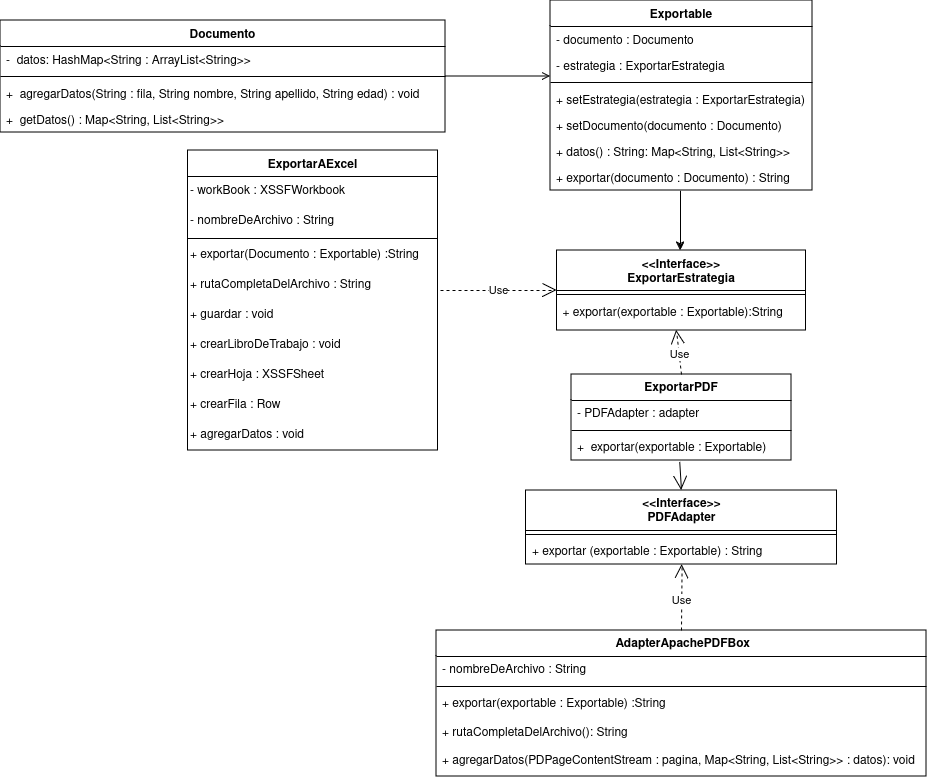

The diagram above was exported from draw.io. Its source (the exported page's mxGraphModel, read from the mxfile embedded in the PNG):
<mxGraphModel dx="953" dy="568" grid="1" gridSize="10" guides="1" tooltips="1" connect="1" arrows="1" fold="1" page="1" pageScale="1" pageWidth="1169" pageHeight="827" math="0" shadow="0">
  <root>
    <mxCell id="WIyWlLk6GJQsqaUBKTNV-0" />
    <mxCell id="WIyWlLk6GJQsqaUBKTNV-1" parent="WIyWlLk6GJQsqaUBKTNV-0" />
    <mxCell id="zkfFHV4jXpPFQw0GAbJ--0" value="Documento" style="swimlane;fontStyle=1;align=center;verticalAlign=top;childLayout=stackLayout;horizontal=1;startSize=26;horizontalStack=0;resizeParent=1;resizeLast=0;collapsible=1;marginBottom=0;rounded=0;shadow=0;strokeWidth=1;swimlaneFillColor=default;" parent="WIyWlLk6GJQsqaUBKTNV-1" vertex="1">
      <mxGeometry x="140" y="30" width="445" height="112" as="geometry">
        <mxRectangle x="230" y="140" width="160" height="26" as="alternateBounds" />
      </mxGeometry>
    </mxCell>
    <mxCell id="zkfFHV4jXpPFQw0GAbJ--1" value="-  datos: HashMap&lt;String : ArrayList&lt;String&gt;&gt;" style="text;align=left;verticalAlign=top;spacingLeft=4;spacingRight=4;overflow=hidden;rotatable=0;points=[[0,0.5],[1,0.5]];portConstraint=eastwest;" parent="zkfFHV4jXpPFQw0GAbJ--0" vertex="1">
      <mxGeometry y="26" width="445" height="26" as="geometry" />
    </mxCell>
    <mxCell id="zkfFHV4jXpPFQw0GAbJ--4" value="" style="line;html=1;strokeWidth=1;align=left;verticalAlign=middle;spacingTop=-1;spacingLeft=3;spacingRight=3;rotatable=0;labelPosition=right;points=[];portConstraint=eastwest;" parent="zkfFHV4jXpPFQw0GAbJ--0" vertex="1">
      <mxGeometry y="52" width="445" height="8" as="geometry" />
    </mxCell>
    <mxCell id="NO4evhk_p9bPj4lN8kUN-1" value="+  agregarDatos(String : fila, String nombre, String apellido, String edad) : void" style="text;align=left;verticalAlign=top;spacingLeft=4;spacingRight=4;overflow=hidden;rotatable=0;points=[[0,0.5],[1,0.5]];portConstraint=eastwest;" parent="zkfFHV4jXpPFQw0GAbJ--0" vertex="1">
      <mxGeometry y="60" width="445" height="26" as="geometry" />
    </mxCell>
    <mxCell id="NO4evhk_p9bPj4lN8kUN-2" value="+  getDatos() : Map&lt;String, List&lt;String&gt;&gt;" style="text;align=left;verticalAlign=top;spacingLeft=4;spacingRight=4;overflow=hidden;rotatable=0;points=[[0,0.5],[1,0.5]];portConstraint=eastwest;" parent="zkfFHV4jXpPFQw0GAbJ--0" vertex="1">
      <mxGeometry y="86" width="445" height="26" as="geometry" />
    </mxCell>
    <mxCell id="zkfFHV4jXpPFQw0GAbJ--6" value="&lt;&lt;Interface&gt;&gt;&#10;ExportarEstrategia" style="swimlane;fontStyle=1;align=center;verticalAlign=top;childLayout=stackLayout;horizontal=1;startSize=40;horizontalStack=0;resizeParent=1;resizeLast=0;collapsible=1;marginBottom=0;rounded=0;shadow=0;strokeWidth=1;swimlaneFillColor=default;" parent="WIyWlLk6GJQsqaUBKTNV-1" vertex="1">
      <mxGeometry x="696.5" y="260" width="249" height="80" as="geometry">
        <mxRectangle x="130" y="380" width="160" height="26" as="alternateBounds" />
      </mxGeometry>
    </mxCell>
    <mxCell id="zkfFHV4jXpPFQw0GAbJ--9" value="" style="line;html=1;strokeWidth=1;align=left;verticalAlign=middle;spacingTop=-1;spacingLeft=3;spacingRight=3;rotatable=0;labelPosition=right;points=[];portConstraint=eastwest;" parent="zkfFHV4jXpPFQw0GAbJ--6" vertex="1">
      <mxGeometry y="40" width="249" height="8" as="geometry" />
    </mxCell>
    <mxCell id="zkfFHV4jXpPFQw0GAbJ--11" value="+ exportar(exportable : Exportable):String" style="text;align=left;verticalAlign=top;spacingLeft=4;spacingRight=4;overflow=hidden;rotatable=0;points=[[0,0.5],[1,0.5]];portConstraint=eastwest;" parent="zkfFHV4jXpPFQw0GAbJ--6" vertex="1">
      <mxGeometry y="48" width="249" height="26" as="geometry" />
    </mxCell>
    <mxCell id="zkfFHV4jXpPFQw0GAbJ--13" value="ExportarAExcel" style="swimlane;fontStyle=1;align=center;verticalAlign=top;childLayout=stackLayout;horizontal=1;startSize=26;horizontalStack=0;resizeParent=1;resizeLast=0;collapsible=1;marginBottom=0;rounded=0;shadow=0;strokeWidth=1;swimlaneLine=1;glass=0;fillColor=default;gradientColor=none;swimlaneFillColor=default;perimeterSpacing=1;" parent="WIyWlLk6GJQsqaUBKTNV-1" vertex="1">
      <mxGeometry x="327.5" y="160" width="250" height="300" as="geometry">
        <mxRectangle x="340" y="380" width="170" height="26" as="alternateBounds" />
      </mxGeometry>
    </mxCell>
    <mxCell id="oykFUfWzF0iran7GG84D-37" value="- workBook : XSSFWorkbook" style="text;html=1;align=left;verticalAlign=middle;resizable=0;points=[];autosize=1;strokeColor=none;fillColor=none;" parent="zkfFHV4jXpPFQw0GAbJ--13" vertex="1">
      <mxGeometry y="26" width="250" height="30" as="geometry" />
    </mxCell>
    <mxCell id="oykFUfWzF0iran7GG84D-28" value="- nombreDeArchivo : String" style="text;html=1;align=left;verticalAlign=middle;resizable=0;points=[];autosize=1;strokeColor=none;fillColor=none;" parent="zkfFHV4jXpPFQw0GAbJ--13" vertex="1">
      <mxGeometry y="56" width="250" height="30" as="geometry" />
    </mxCell>
    <mxCell id="oykFUfWzF0iran7GG84D-27" style="line;html=1;strokeWidth=1;align=left;verticalAlign=middle;spacingTop=-1;spacingLeft=3;spacingRight=3;rotatable=0;labelPosition=right;points=[];portConstraint=eastwest;" parent="zkfFHV4jXpPFQw0GAbJ--13" vertex="1">
      <mxGeometry y="86" width="250" height="4" as="geometry" />
    </mxCell>
    <mxCell id="oykFUfWzF0iran7GG84D-1" value="+ exportar(Documento :&amp;nbsp;Exportable) :String" style="text;html=1;align=left;verticalAlign=middle;resizable=0;points=[];autosize=1;strokeColor=none;fillColor=none;" parent="zkfFHV4jXpPFQw0GAbJ--13" vertex="1">
      <mxGeometry y="90" width="250" height="30" as="geometry" />
    </mxCell>
    <mxCell id="oykFUfWzF0iran7GG84D-29" value="+ rutaCompletaDelArchivo : String" style="text;html=1;align=left;verticalAlign=middle;resizable=0;points=[];autosize=1;strokeColor=none;fillColor=none;" parent="zkfFHV4jXpPFQw0GAbJ--13" vertex="1">
      <mxGeometry y="120" width="250" height="30" as="geometry" />
    </mxCell>
    <mxCell id="oykFUfWzF0iran7GG84D-30" value="+ guardar : void" style="text;html=1;align=left;verticalAlign=middle;resizable=0;points=[];autosize=1;strokeColor=none;fillColor=none;" parent="zkfFHV4jXpPFQw0GAbJ--13" vertex="1">
      <mxGeometry y="150" width="250" height="30" as="geometry" />
    </mxCell>
    <mxCell id="oykFUfWzF0iran7GG84D-31" value="+ crearLibroDeTrabajo : void" style="text;html=1;align=left;verticalAlign=middle;resizable=0;points=[];autosize=1;strokeColor=none;fillColor=none;" parent="zkfFHV4jXpPFQw0GAbJ--13" vertex="1">
      <mxGeometry y="180" width="250" height="30" as="geometry" />
    </mxCell>
    <mxCell id="oykFUfWzF0iran7GG84D-32" value="+ crearHoja : XSSFSheet" style="text;html=1;align=left;verticalAlign=middle;resizable=0;points=[];autosize=1;strokeColor=none;fillColor=none;" parent="zkfFHV4jXpPFQw0GAbJ--13" vertex="1">
      <mxGeometry y="210" width="250" height="30" as="geometry" />
    </mxCell>
    <mxCell id="oykFUfWzF0iran7GG84D-34" value="+ crearFila : Row" style="text;html=1;align=left;verticalAlign=middle;resizable=0;points=[];autosize=1;strokeColor=none;fillColor=none;" parent="zkfFHV4jXpPFQw0GAbJ--13" vertex="1">
      <mxGeometry y="240" width="250" height="30" as="geometry" />
    </mxCell>
    <mxCell id="oykFUfWzF0iran7GG84D-35" value="+ agregarDatos : void" style="text;html=1;align=left;verticalAlign=middle;resizable=0;points=[];autosize=1;strokeColor=none;fillColor=none;" parent="zkfFHV4jXpPFQw0GAbJ--13" vertex="1">
      <mxGeometry y="270" width="250" height="30" as="geometry" />
    </mxCell>
    <mxCell id="oykFUfWzF0iran7GG84D-7" style="edgeStyle=orthogonalEdgeStyle;rounded=0;orthogonalLoop=1;jettySize=auto;html=1;" parent="WIyWlLk6GJQsqaUBKTNV-1" source="zkfFHV4jXpPFQw0GAbJ--17" edge="1">
      <mxGeometry relative="1" as="geometry">
        <mxPoint x="820" y="260" as="targetPoint" />
        <Array as="points">
          <mxPoint x="820" y="260" />
        </Array>
      </mxGeometry>
    </mxCell>
    <mxCell id="zkfFHV4jXpPFQw0GAbJ--17" value="Exportable" style="swimlane;fontStyle=1;align=center;verticalAlign=top;childLayout=stackLayout;horizontal=1;startSize=26;horizontalStack=0;resizeParent=1;resizeLast=0;collapsible=1;marginBottom=0;rounded=0;shadow=0;strokeWidth=1;swimlaneFillColor=default;" parent="WIyWlLk6GJQsqaUBKTNV-1" vertex="1">
      <mxGeometry x="690" y="10" width="262" height="190" as="geometry">
        <mxRectangle x="550" y="140" width="160" height="26" as="alternateBounds" />
      </mxGeometry>
    </mxCell>
    <mxCell id="zkfFHV4jXpPFQw0GAbJ--20" value="- documento : Documento" style="text;align=left;verticalAlign=top;spacingLeft=4;spacingRight=4;overflow=hidden;rotatable=0;points=[[0,0.5],[1,0.5]];portConstraint=eastwest;rounded=0;shadow=0;html=0;" parent="zkfFHV4jXpPFQw0GAbJ--17" vertex="1">
      <mxGeometry y="26" width="262" height="26" as="geometry" />
    </mxCell>
    <mxCell id="zkfFHV4jXpPFQw0GAbJ--22" value="- estrategia : ExportarEstrategia" style="text;align=left;verticalAlign=top;spacingLeft=4;spacingRight=4;overflow=hidden;rotatable=0;points=[[0,0.5],[1,0.5]];portConstraint=eastwest;rounded=0;shadow=0;html=0;" parent="zkfFHV4jXpPFQw0GAbJ--17" vertex="1">
      <mxGeometry y="52" width="262" height="26" as="geometry" />
    </mxCell>
    <mxCell id="zkfFHV4jXpPFQw0GAbJ--23" value="" style="line;html=1;strokeWidth=1;align=left;verticalAlign=middle;spacingTop=-1;spacingLeft=3;spacingRight=3;rotatable=0;labelPosition=right;points=[];portConstraint=eastwest;" parent="zkfFHV4jXpPFQw0GAbJ--17" vertex="1">
      <mxGeometry y="78" width="262" height="8" as="geometry" />
    </mxCell>
    <mxCell id="zkfFHV4jXpPFQw0GAbJ--24" value="+ setEstrategia(estrategia : ExportarEstrategia)" style="text;align=left;verticalAlign=top;spacingLeft=4;spacingRight=4;overflow=hidden;rotatable=0;points=[[0,0.5],[1,0.5]];portConstraint=eastwest;" parent="zkfFHV4jXpPFQw0GAbJ--17" vertex="1">
      <mxGeometry y="86" width="262" height="26" as="geometry" />
    </mxCell>
    <mxCell id="zkfFHV4jXpPFQw0GAbJ--25" value="+ setDocumento(documento : Documento)" style="text;align=left;verticalAlign=top;spacingLeft=4;spacingRight=4;overflow=hidden;rotatable=0;points=[[0,0.5],[1,0.5]];portConstraint=eastwest;" parent="zkfFHV4jXpPFQw0GAbJ--17" vertex="1">
      <mxGeometry y="112" width="262" height="26" as="geometry" />
    </mxCell>
    <mxCell id="NO4evhk_p9bPj4lN8kUN-4" value="+ datos() : String: Map&lt;String, List&lt;String&gt;&gt;" style="text;align=left;verticalAlign=top;spacingLeft=4;spacingRight=4;overflow=hidden;rotatable=0;points=[[0,0.5],[1,0.5]];portConstraint=eastwest;" parent="zkfFHV4jXpPFQw0GAbJ--17" vertex="1">
      <mxGeometry y="138" width="262" height="26" as="geometry" />
    </mxCell>
    <mxCell id="NO4evhk_p9bPj4lN8kUN-3" value="+ exportar(documento : Documento) : String" style="text;align=left;verticalAlign=top;spacingLeft=4;spacingRight=4;overflow=hidden;rotatable=0;points=[[0,0.5],[1,0.5]];portConstraint=eastwest;" parent="zkfFHV4jXpPFQw0GAbJ--17" vertex="1">
      <mxGeometry y="164" width="262" height="26" as="geometry" />
    </mxCell>
    <mxCell id="zkfFHV4jXpPFQw0GAbJ--26" value="" style="endArrow=open;shadow=0;strokeWidth=1;rounded=0;curved=0;endFill=1;edgeStyle=elbowEdgeStyle;elbow=vertical;" parent="WIyWlLk6GJQsqaUBKTNV-1" source="zkfFHV4jXpPFQw0GAbJ--0" target="zkfFHV4jXpPFQw0GAbJ--17" edge="1">
      <mxGeometry x="0.5" y="41" relative="1" as="geometry">
        <mxPoint x="380" y="192" as="sourcePoint" />
        <mxPoint x="540" y="192" as="targetPoint" />
        <mxPoint x="-40" y="32" as="offset" />
      </mxGeometry>
    </mxCell>
    <mxCell id="oykFUfWzF0iran7GG84D-2" value="&lt;b&gt;ExportarPDF&lt;/b&gt;" style="swimlane;fontStyle=0;align=center;verticalAlign=top;childLayout=stackLayout;horizontal=1;startSize=26;horizontalStack=0;resizeParent=1;resizeParentMax=0;resizeLast=0;collapsible=1;marginBottom=0;whiteSpace=wrap;html=1;swimlaneFillColor=default;" parent="WIyWlLk6GJQsqaUBKTNV-1" vertex="1">
      <mxGeometry x="711" y="384" width="220" height="86" as="geometry" />
    </mxCell>
    <mxCell id="NO4evhk_p9bPj4lN8kUN-6" value="- PDFAdapter : adapter" style="text;strokeColor=none;fillColor=none;align=left;verticalAlign=top;spacingLeft=4;spacingRight=4;overflow=hidden;rotatable=0;points=[[0,0.5],[1,0.5]];portConstraint=eastwest;whiteSpace=wrap;html=1;" parent="oykFUfWzF0iran7GG84D-2" vertex="1">
      <mxGeometry y="26" width="220" height="26" as="geometry" />
    </mxCell>
    <mxCell id="oykFUfWzF0iran7GG84D-4" value="" style="line;strokeWidth=1;fillColor=none;align=left;verticalAlign=middle;spacingTop=-1;spacingLeft=3;spacingRight=3;rotatable=0;labelPosition=right;points=[];portConstraint=eastwest;strokeColor=inherit;" parent="oykFUfWzF0iran7GG84D-2" vertex="1">
      <mxGeometry y="52" width="220" height="8" as="geometry" />
    </mxCell>
    <mxCell id="oykFUfWzF0iran7GG84D-5" value="+&amp;nbsp; exportar(exportable :&amp;nbsp;Exportable)" style="text;strokeColor=none;fillColor=none;align=left;verticalAlign=top;spacingLeft=4;spacingRight=4;overflow=hidden;rotatable=0;points=[[0,0.5],[1,0.5]];portConstraint=eastwest;whiteSpace=wrap;html=1;" parent="oykFUfWzF0iran7GG84D-2" vertex="1">
      <mxGeometry y="60" width="220" height="26" as="geometry" />
    </mxCell>
    <mxCell id="oykFUfWzF0iran7GG84D-8" value="Use" style="endArrow=open;endSize=12;dashed=1;html=1;rounded=0;exitX=0.5;exitY=0;exitDx=0;exitDy=0;" parent="WIyWlLk6GJQsqaUBKTNV-1" source="oykFUfWzF0iran7GG84D-2" edge="1">
      <mxGeometry x="-0.0819" width="160" relative="1" as="geometry">
        <mxPoint x="330" y="450" as="sourcePoint" />
        <mxPoint x="816" y="340" as="targetPoint" />
        <Array as="points" />
        <mxPoint as="offset" />
      </mxGeometry>
    </mxCell>
    <mxCell id="oykFUfWzF0iran7GG84D-9" value="Use" style="endArrow=open;endSize=12;dashed=1;html=1;rounded=0;entryX=0;entryY=0.5;entryDx=0;entryDy=0;" parent="WIyWlLk6GJQsqaUBKTNV-1" target="zkfFHV4jXpPFQw0GAbJ--6" edge="1">
      <mxGeometry width="160" relative="1" as="geometry">
        <mxPoint x="580" y="300" as="sourcePoint" />
        <mxPoint x="490" y="450" as="targetPoint" />
      </mxGeometry>
    </mxCell>
    <mxCell id="oykFUfWzF0iran7GG84D-10" value="&lt;div&gt;&amp;lt;&amp;lt;Interface&amp;gt;&amp;gt;&lt;/div&gt;&lt;div&gt;PDFAdapter &lt;br&gt;&lt;/div&gt;" style="swimlane;fontStyle=1;align=center;verticalAlign=top;childLayout=stackLayout;horizontal=1;startSize=40;horizontalStack=0;resizeParent=1;resizeParentMax=0;resizeLast=0;collapsible=1;marginBottom=0;whiteSpace=wrap;html=1;swimlaneFillColor=default;" parent="WIyWlLk6GJQsqaUBKTNV-1" vertex="1">
      <mxGeometry x="665.5" y="500" width="311" height="74" as="geometry" />
    </mxCell>
    <mxCell id="oykFUfWzF0iran7GG84D-12" value="" style="line;strokeWidth=1;fillColor=none;align=left;verticalAlign=middle;spacingTop=-1;spacingLeft=3;spacingRight=3;rotatable=0;labelPosition=right;points=[];portConstraint=eastwest;strokeColor=inherit;" parent="oykFUfWzF0iran7GG84D-10" vertex="1">
      <mxGeometry y="40" width="311" height="8" as="geometry" />
    </mxCell>
    <mxCell id="oykFUfWzF0iran7GG84D-13" value="+ exportar (exportable :&amp;nbsp;Exportable) : String" style="text;strokeColor=none;fillColor=none;align=left;verticalAlign=top;spacingLeft=4;spacingRight=4;overflow=hidden;rotatable=0;points=[[0,0.5],[1,0.5]];portConstraint=eastwest;whiteSpace=wrap;html=1;" parent="oykFUfWzF0iran7GG84D-10" vertex="1">
      <mxGeometry y="48" width="311" height="26" as="geometry" />
    </mxCell>
    <mxCell id="oykFUfWzF0iran7GG84D-18" value="&amp;nbsp;AdapterApachePDFBox" style="swimlane;fontStyle=1;align=center;verticalAlign=top;childLayout=stackLayout;horizontal=1;startSize=26;horizontalStack=0;resizeParent=1;resizeParentMax=0;resizeLast=0;collapsible=1;marginBottom=0;whiteSpace=wrap;html=1;swimlaneFillColor=default;" parent="WIyWlLk6GJQsqaUBKTNV-1" vertex="1">
      <mxGeometry x="576" y="640" width="490" height="146" as="geometry" />
    </mxCell>
    <mxCell id="NO4evhk_p9bPj4lN8kUN-7" value="-&amp;nbsp;nombreDeArchivo : String " style="text;strokeColor=none;fillColor=none;align=left;verticalAlign=top;spacingLeft=4;spacingRight=4;overflow=hidden;rotatable=0;points=[[0,0.5],[1,0.5]];portConstraint=eastwest;whiteSpace=wrap;html=1;" parent="oykFUfWzF0iran7GG84D-18" vertex="1">
      <mxGeometry y="26" width="490" height="26" as="geometry" />
    </mxCell>
    <mxCell id="oykFUfWzF0iran7GG84D-20" value="" style="line;strokeWidth=1;fillColor=none;align=left;verticalAlign=middle;spacingTop=-1;spacingLeft=3;spacingRight=3;rotatable=0;labelPosition=right;points=[];portConstraint=eastwest;strokeColor=inherit;" parent="oykFUfWzF0iran7GG84D-18" vertex="1">
      <mxGeometry y="52" width="490" height="8" as="geometry" />
    </mxCell>
    <mxCell id="oykFUfWzF0iran7GG84D-21" value="&lt;div&gt;+ exportar(exportable :&amp;nbsp;Exportable) :String&lt;/div&gt;&lt;div&gt;&lt;br&gt;&lt;/div&gt;&lt;div&gt;+ rutaCompletaDelArchivo(): String&lt;br&gt;&lt;/div&gt;&lt;div&gt;&lt;br&gt;&lt;/div&gt;&lt;div&gt;+ agregarDatos(PDPageContentStream : pagina,&amp;nbsp;&lt;span style=&quot;text-wrap: nowrap; background-color: initial;&quot;&gt;Map&amp;lt;String, List&amp;lt;String&amp;gt;&amp;gt; : datos&lt;/span&gt;&lt;span style=&quot;background-color: initial;&quot;&gt;): void&lt;/span&gt;&lt;/div&gt;&lt;div&gt;&lt;br&gt;&lt;/div&gt;&lt;div&gt;&lt;br&gt;&lt;/div&gt;" style="text;strokeColor=none;fillColor=none;align=left;verticalAlign=top;spacingLeft=4;spacingRight=4;overflow=hidden;rotatable=0;points=[[0,0.5],[1,0.5]];portConstraint=eastwest;whiteSpace=wrap;html=1;" parent="oykFUfWzF0iran7GG84D-18" vertex="1">
      <mxGeometry y="60" width="490" height="86" as="geometry" />
    </mxCell>
    <mxCell id="oykFUfWzF0iran7GG84D-24" value="" style="endArrow=open;endFill=1;endSize=12;html=1;rounded=0;exitX=0.492;exitY=1.055;exitDx=0;exitDy=0;exitPerimeter=0;entryX=0.5;entryY=0;entryDx=0;entryDy=0;" parent="WIyWlLk6GJQsqaUBKTNV-1" source="oykFUfWzF0iran7GG84D-5" target="oykFUfWzF0iran7GG84D-10" edge="1">
      <mxGeometry width="160" relative="1" as="geometry">
        <mxPoint x="330" y="450" as="sourcePoint" />
        <mxPoint x="836" y="500" as="targetPoint" />
      </mxGeometry>
    </mxCell>
    <mxCell id="oykFUfWzF0iran7GG84D-25" value="Use" style="endArrow=open;endSize=12;dashed=1;html=1;rounded=0;entryX=0.502;entryY=1.002;entryDx=0;entryDy=0;entryPerimeter=0;exitX=0.5;exitY=0;exitDx=0;exitDy=0;" parent="WIyWlLk6GJQsqaUBKTNV-1" source="oykFUfWzF0iran7GG84D-18" target="oykFUfWzF0iran7GG84D-13" edge="1">
      <mxGeometry x="-0.0902" width="160" relative="1" as="geometry">
        <mxPoint x="836" y="640" as="sourcePoint" />
        <mxPoint x="490" y="450" as="targetPoint" />
        <mxPoint as="offset" />
      </mxGeometry>
    </mxCell>
  </root>
</mxGraphModel>